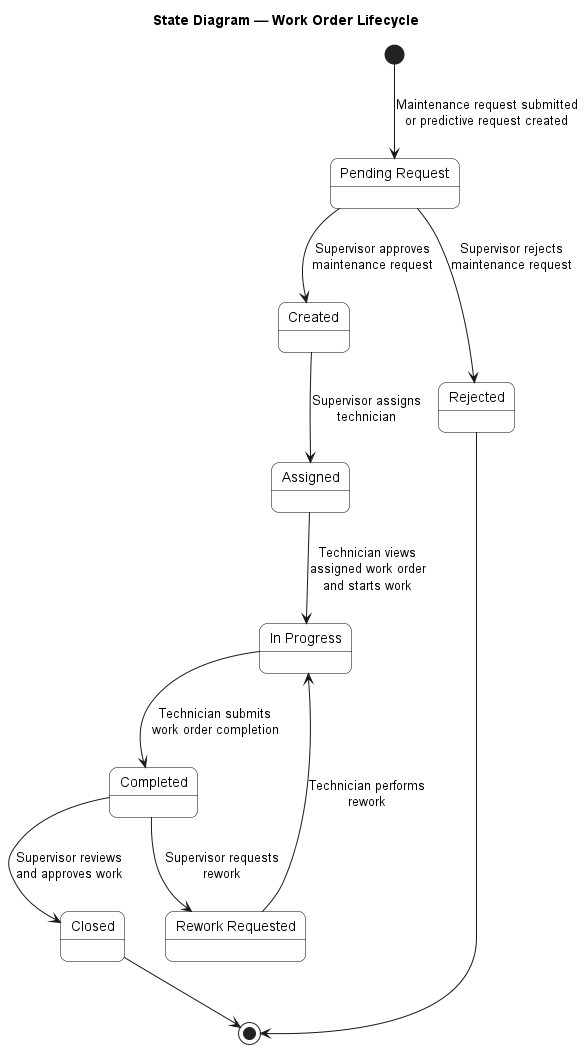

The diagram above was rendered by PlantUML. Its source (embedded in the PNG):
@startuml state_diagram
title State Diagram — Work Order Lifecycle

skinparam shadowing false
skinparam roundcorner 15
skinparam state {
    BackgroundColor White
    BorderColor Black
    FontColor Black
}

[*] --> Pending_Request : Maintenance request submitted\nor predictive request created

Pending_Request --> Created : Supervisor approves\nmaintenance request
Pending_Request --> Rejected : Supervisor rejects\nmaintenance request

Created --> Assigned : Supervisor assigns\ntechnician

Assigned --> In_Progress : Technician views\nassigned work order\nand starts work

In_Progress --> Completed : Technician submits\nwork order completion

Completed --> Closed : Supervisor reviews\nand approves work

Completed --> Rework_Requested : Supervisor requests\nrework

Rework_Requested --> In_Progress : Technician performs\nrework

Closed --> [*]
Rejected --> [*]

state "Pending Request" as Pending_Request
state "In Progress" as In_Progress
state "Rework Requested" as Rework_Requested

@enduml